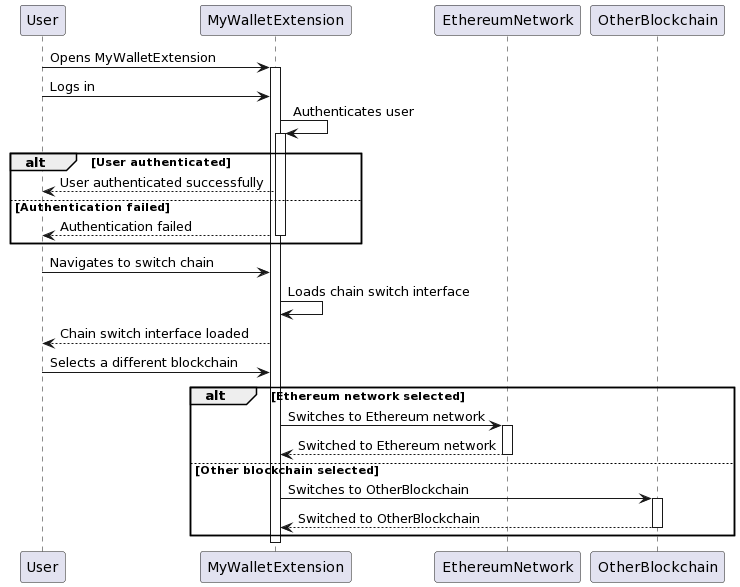

The diagram above was rendered by PlantUML. Its source (embedded in the PNG):
@startuml
participant User
participant MyWalletExtension
participant EthereumNetwork
participant OtherBlockchain

User -> MyWalletExtension: Opens MyWalletExtension
activate MyWalletExtension

User -> MyWalletExtension: Logs in
MyWalletExtension -> MyWalletExtension: Authenticates user
activate MyWalletExtension
alt User authenticated
    MyWalletExtension --> User: User authenticated successfully
else Authentication failed
    MyWalletExtension --> User: Authentication failed
    deactivate MyWalletExtension
    
end

User -> MyWalletExtension: Navigates to switch chain
MyWalletExtension -> MyWalletExtension: Loads chain switch interface
MyWalletExtension --> User: Chain switch interface loaded

User -> MyWalletExtension: Selects a different blockchain
alt Ethereum network selected
    MyWalletExtension -> EthereumNetwork: Switches to Ethereum network
    activate EthereumNetwork
    EthereumNetwork --> MyWalletExtension: Switched to Ethereum network
    deactivate EthereumNetwork
else Other blockchain selected
    MyWalletExtension -> OtherBlockchain: Switches to OtherBlockchain
    activate OtherBlockchain
    OtherBlockchain --> MyWalletExtension: Switched to OtherBlockchain
    deactivate OtherBlockchain
end

deactivate MyWalletExtension
@enduml